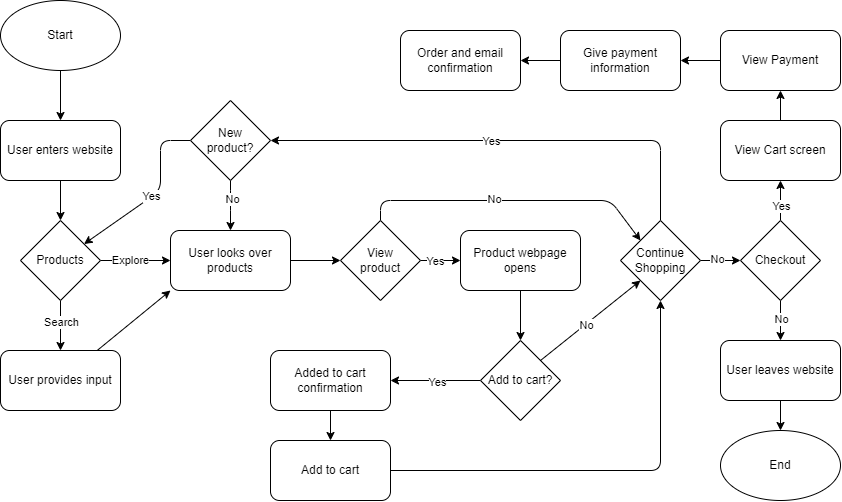

The diagram above was exported from draw.io. Its source (the exported page's mxGraphModel, read from the mxfile embedded in the PNG):
<mxGraphModel dx="1164" dy="1109" grid="1" gridSize="10" guides="1" tooltips="1" connect="1" arrows="1" fold="1" page="1" pageScale="1" pageWidth="850" pageHeight="1100" math="0" shadow="0">
  <root>
    <mxCell id="0" />
    <mxCell id="1" parent="0" />
    <mxCell id="9" value="" style="edgeStyle=none;html=1;" parent="1" source="3" target="5" edge="1">
      <mxGeometry relative="1" as="geometry" />
    </mxCell>
    <mxCell id="3" value="Start" style="ellipse;whiteSpace=wrap;html=1;" parent="1" vertex="1">
      <mxGeometry x="20" y="20" width="120" height="70" as="geometry" />
    </mxCell>
    <mxCell id="10" value="" style="edgeStyle=none;html=1;entryX=0.5;entryY=0;entryDx=0;entryDy=0;" parent="1" source="5" target="6" edge="1">
      <mxGeometry relative="1" as="geometry" />
    </mxCell>
    <mxCell id="5" value="User enters website" style="rounded=1;whiteSpace=wrap;html=1;" parent="1" vertex="1">
      <mxGeometry x="20" y="140" width="120" height="60" as="geometry" />
    </mxCell>
    <mxCell id="13" value="" style="edgeStyle=none;html=1;" parent="1" source="6" target="11" edge="1">
      <mxGeometry relative="1" as="geometry" />
    </mxCell>
    <mxCell id="14" value="Search" style="edgeLabel;html=1;align=center;verticalAlign=middle;resizable=0;points=[];" parent="13" vertex="1" connectable="0">
      <mxGeometry x="0.0424" y="3" relative="1" as="geometry">
        <mxPoint x="-3" y="-6" as="offset" />
      </mxGeometry>
    </mxCell>
    <mxCell id="16" value="" style="edgeStyle=none;html=1;" parent="1" source="6" target="15" edge="1">
      <mxGeometry relative="1" as="geometry" />
    </mxCell>
    <mxCell id="17" value="Explore" style="edgeLabel;html=1;align=center;verticalAlign=middle;resizable=0;points=[];" parent="16" vertex="1" connectable="0">
      <mxGeometry x="-0.1879" y="1" relative="1" as="geometry">
        <mxPoint as="offset" />
      </mxGeometry>
    </mxCell>
    <mxCell id="6" value="Products" style="rhombus;whiteSpace=wrap;html=1;" parent="1" vertex="1">
      <mxGeometry x="40" y="240" width="80" height="80" as="geometry" />
    </mxCell>
    <mxCell id="8" value="End" style="ellipse;whiteSpace=wrap;html=1;" parent="1" vertex="1">
      <mxGeometry x="740" y="450" width="120" height="70" as="geometry" />
    </mxCell>
    <mxCell id="18" style="edgeStyle=none;html=1;entryX=0;entryY=1;entryDx=0;entryDy=0;" parent="1" source="11" target="15" edge="1">
      <mxGeometry relative="1" as="geometry" />
    </mxCell>
    <mxCell id="11" value="User provides input" style="rounded=1;whiteSpace=wrap;html=1;" parent="1" vertex="1">
      <mxGeometry x="20" y="370" width="120" height="60" as="geometry" />
    </mxCell>
    <mxCell id="20" value="" style="edgeStyle=none;html=1;entryX=0;entryY=0.5;entryDx=0;entryDy=0;" parent="1" source="15" edge="1">
      <mxGeometry relative="1" as="geometry">
        <mxPoint x="359.9999999999999" y="280" as="targetPoint" />
      </mxGeometry>
    </mxCell>
    <mxCell id="15" value="User looks over products" style="rounded=1;whiteSpace=wrap;html=1;" parent="1" vertex="1">
      <mxGeometry x="190" y="250" width="120" height="60" as="geometry" />
    </mxCell>
    <mxCell id="41" value="" style="edgeStyle=none;html=1;" parent="1" source="19" target="40" edge="1">
      <mxGeometry relative="1" as="geometry">
        <Array as="points">
          <mxPoint x="680" y="160" />
        </Array>
      </mxGeometry>
    </mxCell>
    <mxCell id="42" value="Yes" style="edgeLabel;html=1;align=center;verticalAlign=middle;resizable=0;points=[];" parent="41" vertex="1" connectable="0">
      <mxGeometry relative="1" as="geometry">
        <mxPoint x="-15" as="offset" />
      </mxGeometry>
    </mxCell>
    <mxCell id="74" value="" style="edgeStyle=none;html=1;" parent="1" source="19" target="43" edge="1">
      <mxGeometry relative="1" as="geometry" />
    </mxCell>
    <mxCell id="75" value="No" style="edgeLabel;html=1;align=center;verticalAlign=middle;resizable=0;points=[];" parent="74" vertex="1" connectable="0">
      <mxGeometry x="-0.2473" y="2" relative="1" as="geometry">
        <mxPoint as="offset" />
      </mxGeometry>
    </mxCell>
    <mxCell id="19" value="Continue&lt;div&gt;Shopping&lt;/div&gt;" style="rhombus;whiteSpace=wrap;html=1;" parent="1" vertex="1">
      <mxGeometry x="640" y="240" width="80" height="80" as="geometry" />
    </mxCell>
    <mxCell id="29" value="" style="edgeStyle=none;html=1;entryX=0;entryY=0.5;entryDx=0;entryDy=0;" parent="1" source="26" target="38" edge="1">
      <mxGeometry relative="1" as="geometry" />
    </mxCell>
    <mxCell id="31" value="Yes" style="edgeLabel;html=1;align=center;verticalAlign=middle;resizable=0;points=[];" parent="29" vertex="1" connectable="0">
      <mxGeometry x="-0.0639" relative="1" as="geometry">
        <mxPoint x="-4" as="offset" />
      </mxGeometry>
    </mxCell>
    <mxCell id="59" style="edgeStyle=none;html=1;exitX=0.5;exitY=0;exitDx=0;exitDy=0;entryX=0;entryY=0;entryDx=0;entryDy=0;" parent="1" source="26" target="19" edge="1">
      <mxGeometry relative="1" as="geometry">
        <Array as="points">
          <mxPoint x="400" y="220" />
          <mxPoint x="630" y="220" />
        </Array>
      </mxGeometry>
    </mxCell>
    <mxCell id="60" value="No" style="edgeLabel;html=1;align=center;verticalAlign=middle;resizable=0;points=[];" parent="59" vertex="1" connectable="0">
      <mxGeometry x="-0.1087" y="2" relative="1" as="geometry">
        <mxPoint as="offset" />
      </mxGeometry>
    </mxCell>
    <mxCell id="26" value="View&lt;div&gt;product&lt;/div&gt;" style="rhombus;whiteSpace=wrap;html=1;" parent="1" vertex="1">
      <mxGeometry x="360" y="240" width="80" height="80" as="geometry" />
    </mxCell>
    <mxCell id="37" value="" style="edgeStyle=none;html=1;" parent="1" source="32" target="36" edge="1">
      <mxGeometry relative="1" as="geometry" />
    </mxCell>
    <mxCell id="32" value="Added to cart confirmation" style="rounded=1;whiteSpace=wrap;html=1;" parent="1" vertex="1">
      <mxGeometry x="290" y="370" width="120" height="60" as="geometry" />
    </mxCell>
    <mxCell id="70" style="edgeStyle=none;html=1;exitX=1;exitY=0.5;exitDx=0;exitDy=0;entryX=0.5;entryY=1;entryDx=0;entryDy=0;" parent="1" source="36" target="19" edge="1">
      <mxGeometry relative="1" as="geometry">
        <Array as="points">
          <mxPoint x="680" y="490" />
        </Array>
      </mxGeometry>
    </mxCell>
    <mxCell id="36" value="Add to cart" style="rounded=1;whiteSpace=wrap;html=1;" parent="1" vertex="1">
      <mxGeometry x="290" y="460" width="120" height="60" as="geometry" />
    </mxCell>
    <mxCell id="61" value="" style="edgeStyle=none;html=1;" parent="1" source="38" target="58" edge="1">
      <mxGeometry relative="1" as="geometry" />
    </mxCell>
    <mxCell id="38" value="Product webpage opens" style="rounded=1;whiteSpace=wrap;html=1;" parent="1" vertex="1">
      <mxGeometry x="480" y="250" width="120" height="60" as="geometry" />
    </mxCell>
    <mxCell id="68" style="edgeStyle=none;html=1;exitX=0.5;exitY=1;exitDx=0;exitDy=0;entryX=0.5;entryY=0;entryDx=0;entryDy=0;" parent="1" source="40" target="15" edge="1">
      <mxGeometry relative="1" as="geometry">
        <Array as="points">
          <mxPoint x="250" y="220" />
        </Array>
      </mxGeometry>
    </mxCell>
    <mxCell id="69" value="No" style="edgeLabel;html=1;align=center;verticalAlign=middle;resizable=0;points=[];" parent="68" vertex="1" connectable="0">
      <mxGeometry x="-0.2735" y="1" relative="1" as="geometry">
        <mxPoint as="offset" />
      </mxGeometry>
    </mxCell>
    <mxCell id="72" value="" style="edgeStyle=none;html=1;" parent="1" source="40" target="6" edge="1">
      <mxGeometry relative="1" as="geometry">
        <Array as="points">
          <mxPoint x="180" y="160" />
          <mxPoint x="180" y="210" />
        </Array>
      </mxGeometry>
    </mxCell>
    <mxCell id="73" value="Yes" style="edgeLabel;html=1;align=center;verticalAlign=middle;resizable=0;points=[];" parent="72" vertex="1" connectable="0">
      <mxGeometry x="0.0603" y="-2" relative="1" as="geometry">
        <mxPoint as="offset" />
      </mxGeometry>
    </mxCell>
    <mxCell id="40" value="New&lt;div&gt;product?&lt;/div&gt;" style="rhombus;whiteSpace=wrap;html=1;" parent="1" vertex="1">
      <mxGeometry x="210" y="120" width="80" height="80" as="geometry" />
    </mxCell>
    <mxCell id="53" value="" style="edgeStyle=none;html=1;" parent="1" source="43" target="52" edge="1">
      <mxGeometry relative="1" as="geometry" />
    </mxCell>
    <mxCell id="54" value="No" style="edgeLabel;html=1;align=center;verticalAlign=middle;resizable=0;points=[];" parent="53" vertex="1" connectable="0">
      <mxGeometry x="-0.1608" relative="1" as="geometry">
        <mxPoint as="offset" />
      </mxGeometry>
    </mxCell>
    <mxCell id="77" value="" style="edgeStyle=none;html=1;" parent="1" source="43" target="76" edge="1">
      <mxGeometry relative="1" as="geometry" />
    </mxCell>
    <mxCell id="84" value="Yes" style="edgeLabel;html=1;align=center;verticalAlign=middle;resizable=0;points=[];" parent="77" vertex="1" connectable="0">
      <mxGeometry x="0.0359" y="-2" relative="1" as="geometry">
        <mxPoint x="-2" y="5" as="offset" />
      </mxGeometry>
    </mxCell>
    <mxCell id="43" value="Checkout" style="rhombus;whiteSpace=wrap;html=1;direction=south;" parent="1" vertex="1">
      <mxGeometry x="760" y="240" width="80" height="80" as="geometry" />
    </mxCell>
    <mxCell id="55" value="" style="edgeStyle=none;html=1;" parent="1" source="52" target="8" edge="1">
      <mxGeometry relative="1" as="geometry" />
    </mxCell>
    <mxCell id="52" value="User leaves website" style="rounded=1;whiteSpace=wrap;html=1;" parent="1" vertex="1">
      <mxGeometry x="740" y="360" width="120" height="60" as="geometry" />
    </mxCell>
    <mxCell id="64" style="edgeStyle=none;html=1;entryX=1;entryY=0.5;entryDx=0;entryDy=0;" parent="1" source="58" target="32" edge="1">
      <mxGeometry relative="1" as="geometry" />
    </mxCell>
    <mxCell id="65" value="Yes" style="edgeLabel;html=1;align=center;verticalAlign=middle;resizable=0;points=[];" parent="64" vertex="1" connectable="0">
      <mxGeometry x="-0.0114" y="1" relative="1" as="geometry">
        <mxPoint as="offset" />
      </mxGeometry>
    </mxCell>
    <mxCell id="66" style="edgeStyle=none;html=1;exitX=1;exitY=0;exitDx=0;exitDy=0;entryX=0;entryY=1;entryDx=0;entryDy=0;" parent="1" source="58" target="19" edge="1">
      <mxGeometry relative="1" as="geometry" />
    </mxCell>
    <mxCell id="67" value="No" style="edgeLabel;html=1;align=center;verticalAlign=middle;resizable=0;points=[];" parent="66" vertex="1" connectable="0">
      <mxGeometry x="-0.1111" relative="1" as="geometry">
        <mxPoint as="offset" />
      </mxGeometry>
    </mxCell>
    <mxCell id="58" value="Add to cart?" style="rhombus;whiteSpace=wrap;html=1;" parent="1" vertex="1">
      <mxGeometry x="500" y="360" width="80" height="80" as="geometry" />
    </mxCell>
    <mxCell id="79" value="" style="edgeStyle=none;html=1;" parent="1" source="76" target="78" edge="1">
      <mxGeometry relative="1" as="geometry" />
    </mxCell>
    <mxCell id="76" value="View Cart screen" style="rounded=1;whiteSpace=wrap;html=1;" parent="1" vertex="1">
      <mxGeometry x="740" y="140" width="120" height="60" as="geometry" />
    </mxCell>
    <mxCell id="81" value="" style="edgeStyle=none;html=1;" parent="1" source="78" target="80" edge="1">
      <mxGeometry relative="1" as="geometry" />
    </mxCell>
    <mxCell id="78" value="View Payment" style="rounded=1;whiteSpace=wrap;html=1;" parent="1" vertex="1">
      <mxGeometry x="740" y="50" width="120" height="60" as="geometry" />
    </mxCell>
    <mxCell id="83" value="" style="edgeStyle=none;html=1;" parent="1" source="80" target="82" edge="1">
      <mxGeometry relative="1" as="geometry" />
    </mxCell>
    <mxCell id="80" value="Give payment information" style="rounded=1;whiteSpace=wrap;html=1;" parent="1" vertex="1">
      <mxGeometry x="580" y="50" width="120" height="60" as="geometry" />
    </mxCell>
    <mxCell id="82" value="Order and email confirmation" style="rounded=1;whiteSpace=wrap;html=1;" parent="1" vertex="1">
      <mxGeometry x="420" y="50" width="120" height="60" as="geometry" />
    </mxCell>
  </root>
</mxGraphModel>